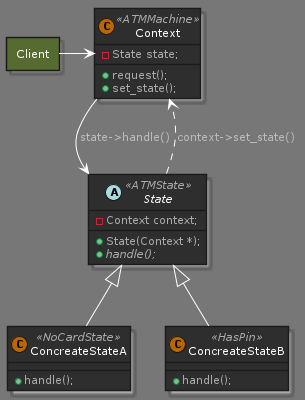

The diagram above was rendered by PlantUML. Its source (embedded in the PNG):
@startuml state_pattern

!define DARKORANGE
!includeurl https://raw.githubusercontent.com/Drakemor/RedDress-PlantUML/master/style.puml

allow_mixing
rectangle Client #DarkOliveGreen

class Context <<ATMMachine>> {
    - State state;
    + request();
    + set_state();
}

abstract class State <<ATMState>> {
    - Context context;
    + State(Context *);
    + {abstract} handle();
}

class ConcreateStateA <<NoCardState>> {
    + handle();
}

class ConcreateStateB <<HasPin>> {
    + handle();
}

Client -right-> Context
Context --> State : state->handle()
State ..> Context : context->set_state()
State <|-- ConcreateStateA
State <|-- ConcreateStateB

@enduml